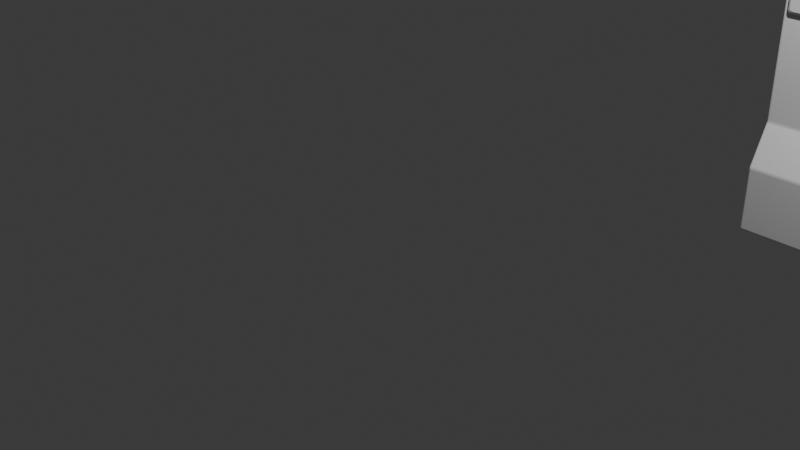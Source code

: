 # Source: env_wallWindow_FarhanDinaf_01_1_.blend  (saved by Blender 4.2.66; exported with 4.5.12 LTS)
import bpy
from mathutils import Matrix  # noqa: F401  (used for matrix-valued properties, if any)

bpy.ops.wm.read_factory_settings(use_empty=True)
scene = bpy.context.scene
scene.name = 'Scene'

# ---- collections
col_collection = bpy.data.collections.new('Collection'); scene.collection.children.link(col_collection)

# ---- world
world_world = bpy.data.worlds.new('World'); scene.world = world_world
world_world.use_nodes = True; world_world.node_tree.nodes.clear()
_N = world_world.node_tree.nodes; _L = world_world.node_tree.links
n0 = _N.new('ShaderNodeOutputWorld'); n0.name = 'World Output'; n0.location = (300, 300)
n1 = _N.new('ShaderNodeBackground'); n1.name = 'Background'; n1.location = (10, 300)
n1.inputs[0].default_value = (0.05088, 0.05088, 0.05088, 1.0)
_L.new(n1.outputs[0], n0.inputs[0])
n0.is_active_output = True
world_world.color = (0.05088, 0.05088, 0.05088)
world_world.sun_shadow_jitter_overblur = 0.0

# ---- cameras
cam_camera = bpy.data.cameras.new('Camera')
cam_camera.clip_end = 100.0
cam_camera.ortho_scale = 7.314

# ---- lights
light_light = bpy.data.lights.new('Light', 'POINT')
light_light.energy = 1000.0
light_light.shadow_soft_size = 0.1

# ---- meshes
me_cube_001 = bpy.data.meshes.new('Cube.001')
me_cube_001.from_pydata([(-0.9999, -1.01, -1.0), (-0.9537, -1.009, 1.022), (-1.0, 1.005, -1.0), (-0.9742, 1.003, 1.031), (-0.000101, 1.007, -1.0), (-0.002865, 1.006, 1.0), (8.819e-05, -1.007, -1.0), (8.819e-05, -1.007, 1.0), (-0.9999, -1.01, -0.6675), (-0.7747, -1.009, -0.4558), (-0.7799, -1.009, 0.7549), (-0.7031, -1.009, 0.6411), (-0.7033, 1.005, 0.6411), (-0.7801, 1.005, 0.7549), (-0.7749, 1.005, -0.4558), (-1.0, 1.004, -0.6675), (8.819e-05, -1.007, 0.6411), (8.819e-05, -1.007, 0.7549), (8.819e-05, -1.007, -0.498), (8.819e-05, -1.007, -0.6675), (-0.000101, 1.007, 0.6411), (-0.000101, 1.007, 0.7549), (-0.000101, 1.007, -0.498), (-0.000101, 1.007, -0.6675), (-0.9324, -1.009, 0.8094), (-0.8996, 1.005, 0.8261), (-0.0008626, -1.007, 0.8206), (0.007262, 1.008, 0.8243), (0.007248, 1.008, 0.8243), (-0.9444, 1.005, 0.8261), (-0.03759, 1.007, 0.8243), (-0.7754, -1.009, -0.2828), (-0.7762, -1.009, -0.1099), (-0.7769, -1.009, 0.0631), (-0.7777, -1.009, 0.2361), (-0.7784, -1.009, 0.409), (-0.7792, -1.009, 0.582), (-0.7794, 1.005, 0.582), (-0.7786, 1.005, 0.409), (-0.7777, 0.9756, 0.2065), (-0.7772, 0.9756, 0.09262), (-0.7764, 1.005, -0.1099), (-0.7756, 1.005, -0.2828), (8.819e-05, -1.007, 0.5759), (8.819e-05, -1.007, 0.3969), (8.819e-05, -1.007, 0.218), (8.819e-05, -1.007, 0.03896), (8.819e-05, -1.007, -0.14), (8.819e-05, -1.007, -0.319), (-0.000101, 1.007, 0.5759), (-0.000101, 1.007, 0.3969), (-0.000101, 1.007, 0.218), (-0.000101, 1.007, 0.03896), (-0.000101, 1.007, -0.14), (-0.000101, 1.007, -0.319), (-1.0, 0.7176, -1.0), (-1.0, 0.4297, -1.0), (-1.0, 0.1419, -1.0), (-1.0, -0.146, -1.0), (-0.9999, -0.4338, -1.0), (-0.9999, -0.7217, -1.0), (-0.9562, -0.7217, 1.023), (-0.9587, -0.434, 1.025), (-0.9613, -0.1463, 1.026), (-0.9638, 0.1414, 1.027), (-0.9664, 0.4291, 1.029), (-0.9689, 0.7168, 1.03), (-7.397e-05, 0.7198, 1.0), (-4.695e-05, 0.4321, 1.0), (-1.992e-05, 0.1443, 1.0), (7.106e-06, -0.1434, 1.0), (3.413e-05, -0.4311, 1.0), (6.116e-05, -0.7188, 1.0), (-7.397e-05, 0.7198, -1.0), (-4.695e-05, 0.4321, -1.0), (-1.992e-05, 0.1443, -1.0), (7.106e-06, -0.1434, -1.0), (3.413e-05, -0.4311, -1.0), (6.116e-05, -0.7188, -1.0), (-0.9999, -0.7218, -0.6675), (-0.9999, -0.4341, -0.6675), (-1.0, -0.1464, -0.6675), (-1.0, 0.1413, -0.6675), (-1.0, 0.429, -0.6675), (-1.0, 0.7168, -0.6675), (-0.7747, -0.7212, -0.4558), (-0.7747, -0.4334, -0.4558), (-0.7748, -0.1457, -0.4558), (-0.7748, 0.142, -0.4558), (-0.7748, 0.4297, -0.4558), (-0.7748, 0.7174, -0.4558), (-0.78, -0.7212, 0.7549), (-0.78, -0.4335, 0.7549), (-0.78, -0.1457, 0.7549), (-0.78, 0.142, 0.7549), (-0.7801, 0.4297, 0.7549), (-0.7801, 0.7174, 0.7549), (-0.7031, -0.7209, 0.6411), (-0.7032, -0.4332, 0.6411), (-0.7032, -0.1455, 0.6411), (-0.7032, 0.1422, 0.6411), (-0.7032, 0.4299, 0.6411), (-0.7033, 0.7177, 0.6411), (-0.9277, -0.7216, 0.8118), (-0.923, -0.4339, 0.8142), (-0.9183, -0.1462, 0.8165), (-0.9136, 0.1416, 0.8189), (-0.909, 0.4293, 0.8213), (-0.9043, 0.717, 0.8237), (-0.7755, -0.7212, -0.2828), (-0.7755, -0.4334, -0.2828), (-0.7755, -0.1457, -0.2828), (-0.7755, 0.142, -0.2828), (-0.7756, 0.4297, -0.2828), (-0.7756, 0.7174, -0.2828), (-0.7762, -0.7212, -0.1099), (-0.7762, -0.4334, -0.1099), (-0.7763, -0.1457, -0.1099), (-0.7763, 0.142, -0.1099), (-0.7763, 0.4297, -0.1099), (-0.7763, 0.7174, -0.1099), (-0.1922, -0.6843, 0.0982), (-0.1922, -0.4317, 0.0982), (-0.1922, -0.144, 0.0982), (-0.1923, 0.1438, 0.0982), (-0.1923, 0.4315, 0.0982), (-0.1923, 0.6841, 0.0982), (-0.1928, -0.6843, 0.2361), (-0.1928, -0.4317, 0.2361), (-0.1928, -0.144, 0.2361), (-0.1929, 0.1438, 0.2361), (-0.1935, -0.6843, 0.409), (-0.1936, -0.4317, 0.409), (-0.1936, -0.144, 0.409), (-0.1936, 0.1438, 0.409), (-0.1936, 0.4315, 0.409), (-0.1937, 0.6841, 0.409), (-0.1941, -0.6843, 0.5469), (-0.1942, -0.4317, 0.5469), (-0.1942, -0.144, 0.5469), (-0.1942, 0.1438, 0.5469), (-0.1942, 0.4315, 0.5469), (-0.1943, 0.6841, 0.5469), (-0.777, -0.7212, 0.0631), (-0.777, -0.4335, 0.0631), (-0.777, -0.1457, 0.0631), (-0.777, 0.142, 0.0631), (-0.7771, 0.4297, 0.0631), (-0.7772, 0.7469, 0.09262), (-0.7792, -0.7212, 0.582), (-0.7792, -0.4335, 0.582), (-0.7793, -0.1457, 0.582), (-0.7793, 0.142, 0.582), (-0.7793, 0.4297, 0.582), (-0.7793, 0.7174, 0.582), (-0.7785, -0.7212, 0.409), (-0.7786, 0.7174, 0.409), (-0.7777, -0.7212, 0.2361), (-0.7777, 0.7469, 0.2065), (-0.7779, 1.005, 0.2361), (-0.7771, 1.005, 0.0631), (-0.7771, 0.7174, 0.0631), (-0.7778, 0.7174, 0.2361), (-0.1929, 0.4315, 0.2391), (-0.1929, 0.4315, 0.233), (-0.1929, 0.4284, 0.2361), (-0.1929, 0.6841, 0.233), (-0.1929, 0.6841, 0.2391), (-0.196, 0.6843, 0.2361), (-0.8119, 0.9725, 0.2034), (-0.8088, 0.9756, 0.2065), (-0.8083, 0.9756, 0.09259), (-0.8114, 0.9725, 0.09567), (-0.8083, 0.7469, 0.09259), (-0.8114, 0.75, 0.09567), (-0.8118, 0.75, 0.2034), (-0.8088, 0.7469, 0.2065)], [(29, 30)], [(108, 66, 3, 25), (26, 7, 1, 24), (72, 61, 1, 7), (60, 78, 6, 0), (2, 15, 23, 4), (15, 14, 22, 23), (37, 13, 21, 49), (13, 12, 20, 21), (6, 19, 8, 0), (19, 18, 9, 8), (43, 17, 10, 36), (17, 16, 11, 10), (55, 84, 15, 2), (84, 90, 14, 15), (154, 96, 13, 37), (96, 102, 12, 13), (16, 26, 24, 11), (102, 108, 25, 12), (7, 27, 5, 67, 68, 69, 70, 71, 72), (25, 3, 5, 27, 20, 12), (90, 114, 42, 14), (114, 120, 41, 42), (120, 161, 160, 41), (40, 148, 173, 171), (162, 156, 38, 159), (156, 154, 37, 38), (18, 48, 31, 9), (48, 47, 32, 31), (47, 46, 33, 32), (46, 45, 34, 33), (45, 44, 35, 34), (44, 43, 36, 35), (14, 42, 54, 22), (42, 41, 53, 54), (41, 160, 52, 53), (160, 159, 51, 52), (159, 38, 50, 51), (38, 37, 49, 50), (35, 36, 149, 155), (131, 137, 138, 132), (132, 138, 139, 133), (133, 139, 140, 134), (134, 140, 141, 135), (135, 141, 142, 136), (34, 35, 155, 157), (127, 131, 132, 128), (128, 132, 133, 129), (129, 133, 134, 130), (125, 164, 166, 126), (168, 167, 136, 156, 162), (33, 34, 157, 143), (121, 127, 128, 122), (122, 128, 129, 123), (123, 129, 130, 124), (130, 134, 135, 163, 165), (163, 135, 136, 167), (32, 33, 143, 115), (115, 143, 144, 116), (116, 144, 145, 117), (117, 145, 146, 118), (118, 146, 147, 119), (119, 147, 161, 120), (31, 32, 115, 109), (109, 115, 116, 110), (110, 116, 117, 111), (111, 117, 118, 112), (112, 118, 119, 113), (113, 119, 120, 114), (9, 31, 109, 85), (85, 109, 110, 86), (86, 110, 111, 87), (87, 111, 112, 88), (88, 112, 113, 89), (89, 113, 114, 90), (11, 24, 103, 97), (97, 103, 104, 98), (98, 104, 105, 99), (99, 105, 106, 100), (100, 106, 107, 101), (101, 107, 108, 102), (10, 11, 97, 91), (91, 97, 98, 92), (92, 98, 99, 93), (93, 99, 100, 94), (94, 100, 101, 95), (95, 101, 102, 96), (36, 10, 91, 149), (149, 91, 92, 150), (150, 92, 93, 151), (151, 93, 94, 152), (152, 94, 95, 153), (153, 95, 96, 154), (8, 9, 85, 79), (79, 85, 86, 80), (80, 86, 87, 81), (81, 87, 88, 82), (82, 88, 89, 83), (83, 89, 90, 84), (0, 8, 79, 60), (60, 79, 80, 59), (59, 80, 81, 58), (58, 81, 82, 57), (57, 82, 83, 56), (56, 83, 84, 55), (2, 4, 73, 55), (55, 73, 74, 56), (56, 74, 75, 57), (57, 75, 76, 58), (58, 76, 77, 59), (59, 77, 78, 60), (5, 3, 66, 67), (67, 66, 65, 68), (68, 65, 64, 69), (69, 64, 63, 70), (70, 63, 62, 71), (71, 62, 61, 72), (24, 1, 61, 103), (103, 61, 62, 104), (104, 62, 63, 105), (105, 63, 64, 106), (106, 64, 65, 107), (107, 65, 66, 108), (121, 122, 144, 143), (122, 123, 145, 144), (123, 124, 146, 145), (124, 125, 147, 146), (125, 126, 161, 147), (138, 137, 149, 150), (139, 138, 150, 151), (140, 139, 151, 152), (141, 140, 152, 153), (142, 141, 153, 154), (137, 131, 155, 149), (136, 142, 154, 156), (131, 127, 157, 155), (126, 166, 168, 162, 161), (127, 121, 143, 157), (39, 40, 171, 170), (40, 39, 159, 160), (148, 40, 160, 161), (39, 158, 162, 159), (158, 148, 161, 162), (158, 39, 170, 176), (174, 175, 169, 172), (148, 158, 176, 173), (163, 164, 165), (166, 167, 168), (163, 167, 166, 164), (170, 171, 172, 169), (174, 172, 171, 173), (176, 170, 169, 175), (175, 174, 173, 176), (124, 130, 165, 164, 125)])
_uv = me_cube_001.uv_layers.new(name='UVMap')
_uv.uv.foreach_set('vector', [0.6, 0.2143, 0.625, 0.2143, 0.625, 0.25, 0.6, 0.25, 0.6, 0.875, 0.625, 0.875, 0.625, 1.0, 0.6, 1.0, 0.75, 0.7143, 0.875, 0.7143, 0.875, 0.75, 0.75, 0.75, 0.125, 0.7143, 0.25, 0.7143, 0.25, 0.75, 0.125, 0.75, 0.375, 0.25, 0.425, 0.25, 0.425, 0.375, 0.375, 0.375, 0.425, 0.25, 0.475, 0.25, 0.475, 0.375, 0.425, 0.375, 0.5179, 0.25, 0.525, 0.25, 0.525, 0.375, 0.5179, 0.375, 0.525, 0.25, 0.575, 0.25, 0.575, 0.375, 0.525, 0.375, 0.375, 0.875, 0.425, 0.875, 0.425, 1.0, 0.375, 1.0, 0.425, 0.875, 0.475, 0.875, 0.475, 1.0, 0.425, 1.0, 0.5179, 0.875, 0.525, 0.875, 0.525, 1.0, 0.5179, 1.0, 0.525, 0.875, 0.575, 0.875, 0.575, 1.0, 0.525, 1.0, 0.375, 0.2143, 0.425, 0.2143, 0.425, 0.25, 0.375, 0.25, 0.425, 0.2143, 0.475, 0.2143, 0.475, 0.25, 0.425, 0.25, 0.5179, 0.2143, 0.525, 0.2143, 0.525, 0.25, 0.5179, 0.25, 0.525, 0.2143, 0.575, 0.2143, 0.575, 0.25, 0.525, 0.25, 0.575, 0.875, 0.6, 0.875, 0.6, 1.0, 0.575, 1.0, 0.575, 0.2143, 0.6, 0.2143, 0.6, 0.25, 0.575, 0.25, 0.75, 0.75, 0.6, 0.375, 0.625, 0.375, 0.6429, 0.4286, 0.6607, 0.4821, 0.6786, 0.5357, 0.6964, 0.5893, 0.7143, 0.6429, 0.7321, 0.6964, 0.6, 0.25, 0.625, 0.25, 0.625, 0.375, 0.6, 0.375, 0.575, 0.375, 0.575, 0.25, 0.475, 0.2143, 0.4821, 0.2143, 0.4821, 0.25, 0.475, 0.25, 0.4821, 0.2143, 0.4893, 0.2143, 0.4893, 0.25, 0.4821, 0.25, 0.4893, 0.2143, 0.4964, 0.2143, 0.4964, 0.25, 0.4893, 0.25, 0.4976, 0.2463, 0.4976, 0.2179, 0.4976, 0.2179, 0.4976, 0.2463, 0.5036, 0.2143, 0.5107, 0.2143, 0.5107, 0.25, 0.5036, 0.25, 0.5107, 0.2143, 0.5179, 0.2143, 0.5179, 0.25, 0.5107, 0.25, 0.475, 0.875, 0.4821, 0.875, 0.4821, 1.0, 0.475, 1.0, 0.4821, 0.875, 0.4893, 0.875, 0.4893, 1.0, 0.4821, 1.0, 0.4893, 0.875, 0.4964, 0.875, 0.4964, 1.0, 0.4893, 1.0, 0.4964, 0.875, 0.5036, 0.875, 0.5036, 1.0, 0.4964, 1.0, 0.5036, 0.875, 0.5107, 0.875, 0.5107, 1.0, 0.5036, 1.0, 0.5107, 0.875, 0.5179, 0.875, 0.5179, 1.0, 0.5107, 1.0, 0.475, 0.25, 0.4821, 0.25, 0.4821, 0.375, 0.475, 0.375, 0.4821, 0.25, 0.4893, 0.25, 0.4893, 0.375, 0.4821, 0.375, 0.4893, 0.25, 0.4964, 0.25, 0.4964, 0.375, 0.4893, 0.375, 0.4964, 0.25, 0.5036, 0.25, 0.5036, 0.375, 0.4964, 0.375, 0.5036, 0.25, 0.5107, 0.25, 0.5107, 0.375, 0.5036, 0.375, 0.5107, 0.25, 0.5179, 0.25, 0.5179, 0.375, 0.5107, 0.375, 0.5107, 0.0, 0.5179, 0.0, 0.5179, 0.03571, 0.5107, 0.03571, 0.5107, 0.04007, 0.5164, 0.04007, 0.5164, 0.07143, 0.5107, 0.07143, 0.5107, 0.07143, 0.5164, 0.07143, 0.5164, 0.1071, 0.5107, 0.1071, 0.5107, 0.1071, 0.5164, 0.1071, 0.5164, 0.1429, 0.5107, 0.1429, 0.5107, 0.1429, 0.5164, 0.1429, 0.5164, 0.1786, 0.5107, 0.1786, 0.5107, 0.1786, 0.5164, 0.1786, 0.5164, 0.2099, 0.5107, 0.2099, 0.5036, 0.0, 0.5107, 0.0, 0.5107, 0.03571, 0.5036, 0.03571, 0.5036, 0.04007, 0.5107, 0.04007, 0.5107, 0.07143, 0.5036, 0.07143, 0.5036, 0.07143, 0.5107, 0.07143, 0.5107, 0.1071, 0.5036, 0.1071, 0.5036, 0.1071, 0.5107, 0.1071, 0.5107, 0.1429, 0.5036, 0.1429, 0.4979, 0.1786, 0.5034, 0.1786, 0.5034, 0.2099, 0.4979, 0.2099, 0.5036, 0.21, 0.5037, 0.2099, 0.5107, 0.2099, 0.5107, 0.2143, 0.5036, 0.2143, 0.4964, 0.0, 0.5036, 0.0, 0.5036, 0.03571, 0.4964, 0.03571, 0.4979, 0.04007, 0.5036, 0.04007, 0.5036, 0.07143, 0.4979, 0.07143, 0.4979, 0.07143, 0.5036, 0.07143, 0.5036, 0.1071, 0.4979, 0.1071, 0.4979, 0.1071, 0.5036, 0.1071, 0.5036, 0.1429, 0.4979, 0.1429, 0.5036, 0.1429, 0.5107, 0.1429, 0.5107, 0.1786, 0.5037, 0.1786, 0.5036, 0.1782, 0.5037, 0.1786, 0.5107, 0.1786, 0.5107, 0.2099, 0.5037, 0.2099, 0.4893, 0.0, 0.4964, 0.0, 0.4964, 0.03571, 0.4893, 0.03571, 0.4893, 0.03571, 0.4964, 0.03571, 0.4964, 0.07143, 0.4893, 0.07143, 0.4893, 0.07143, 0.4964, 0.07143, 0.4964, 0.1071, 0.4893, 0.1071, 0.4893, 0.1071, 0.4964, 0.1071, 0.4964, 0.1429, 0.4893, 0.1429, 0.4893, 0.1429, 0.4964, 0.1429, 0.4964, 0.1786, 0.4893, 0.1786, 0.4893, 0.1786, 0.4964, 0.1786, 0.4964, 0.2143, 0.4893, 0.2143, 0.4821, 0.0, 0.4893, 0.0, 0.4893, 0.03571, 0.4821, 0.03571, 0.4821, 0.03571, 0.4893, 0.03571, 0.4893, 0.07143, 0.4821, 0.07143, 0.4821, 0.07143, 0.4893, 0.07143, 0.4893, 0.1071, 0.4821, 0.1071, 0.4821, 0.1071, 0.4893, 0.1071, 0.4893, 0.1429, 0.4821, 0.1429, 0.4821, 0.1429, 0.4893, 0.1429, 0.4893, 0.1786, 0.4821, 0.1786, 0.4821, 0.1786, 0.4893, 0.1786, 0.4893, 0.2143, 0.4821, 0.2143, 0.475, 0.0, 0.4821, 0.0, 0.4821, 0.03571, 0.475, 0.03571, 0.475, 0.03571, 0.4821, 0.03571, 0.4821, 0.07143, 0.475, 0.07143, 0.475, 0.07143, 0.4821, 0.07143, 0.4821, 0.1071, 0.475, 0.1071, 0.475, 0.1071, 0.4821, 0.1071, 0.4821, 0.1429, 0.475, 0.1429, 0.475, 0.1429, 0.4821, 0.1429, 0.4821, 0.1786, 0.475, 0.1786, 0.475, 0.1786, 0.4821, 0.1786, 0.4821, 0.2143, 0.475, 0.2143, 0.575, 0.0, 0.6, 0.0, 0.6, 0.03571, 0.575, 0.03571, 0.575, 0.03571, 0.6, 0.03571, 0.6, 0.07143, 0.575, 0.07143, 0.575, 0.07143, 0.6, 0.07143, 0.6, 0.1071, 0.575, 0.1071, 0.575, 0.1071, 0.6, 0.1071, 0.6, 0.1429, 0.575, 0.1429, 0.575, 0.1429, 0.6, 0.1429, 0.6, 0.1786, 0.575, 0.1786, 0.575, 0.1786, 0.6, 0.1786, 0.6, 0.2143, 0.575, 0.2143, 0.525, 0.0, 0.575, 0.0, 0.575, 0.03571, 0.525, 0.03571, 0.525, 0.03571, 0.575, 0.03571, 0.575, 0.07143, 0.525, 0.07143, 0.525, 0.07143, 0.575, 0.07143, 0.575, 0.1071, 0.525, 0.1071, 0.525, 0.1071, 0.575, 0.1071, 0.575, 0.1429, 0.525, 0.1429, 0.525, 0.1429, 0.575, 0.1429, 0.575, 0.1786, 0.525, 0.1786, 0.525, 0.1786, 0.575, 0.1786, 0.575, 0.2143, 0.525, 0.2143, 0.5179, 0.0, 0.525, 0.0, 0.525, 0.03571, 0.5179, 0.03571, 0.5179, 0.03571, 0.525, 0.03571, 0.525, 0.07143, 0.5179, 0.07143, 0.5179, 0.07143, 0.525, 0.07143, 0.525, 0.1071, 0.5179, 0.1071, 0.5179, 0.1071, 0.525, 0.1071, 0.525, 0.1429, 0.5179, 0.1429, 0.5179, 0.1429, 0.525, 0.1429, 0.525, 0.1786, 0.5179, 0.1786, 0.5179, 0.1786, 0.525, 0.1786, 0.525, 0.2143, 0.5179, 0.2143, 0.425, 0.0, 0.475, 0.0, 0.475, 0.03571, 0.425, 0.03571, 0.425, 0.03571, 0.475, 0.03571, 0.475, 0.07143, 0.425, 0.07143, 0.425, 0.07143, 0.475, 0.07143, 0.475, 0.1071, 0.425, 0.1071, 0.425, 0.1071, 0.475, 0.1071, 0.475, 0.1429, 0.425, 0.1429, 0.425, 0.1429, 0.475, 0.1429, 0.475, 0.1786, 0.425, 0.1786, 0.425, 0.1786, 0.475, 0.1786, 0.475, 0.2143, 0.425, 0.2143, 0.375, 0.0, 0.425, 0.0, 0.425, 0.03571, 0.375, 0.03571, 0.375, 0.03571, 0.425, 0.03571, 0.425, 0.07143, 0.375, 0.07143, 0.375, 0.07143, 0.425, 0.07143, 0.425, 0.1071, 0.375, 0.1071, 0.375, 0.1071, 0.425, 0.1071, 0.425, 0.1429, 0.375, 0.1429, 0.375, 0.1429, 0.425, 0.1429, 0.425, 0.1786, 0.375, 0.1786, 0.375, 0.1786, 0.425, 0.1786, 0.425, 0.2143, 0.375, 0.2143, 0.125, 0.5, 0.25, 0.5, 0.25, 0.5357, 0.125, 0.5357, 0.125, 0.5357, 0.25, 0.5357, 0.25, 0.5714, 0.125, 0.5714, 0.125, 0.5714, 0.25, 0.5714, 0.25, 0.6071, 0.125, 0.6071, 0.125, 0.6071, 0.25, 0.6071, 0.25, 0.6429, 0.125, 0.6429, 0.125, 0.6429, 0.25, 0.6429, 0.25, 0.6786, 0.125, 0.6786, 0.125, 0.6786, 0.25, 0.6786, 0.25, 0.7143, 0.125, 0.7143, 0.75, 0.5, 0.875, 0.5, 0.875, 0.5357, 0.75, 0.5357, 0.75, 0.5357, 0.875, 0.5357, 0.875, 0.5714, 0.75, 0.5714, 0.75, 0.5714, 0.875, 0.5714, 0.875, 0.6071, 0.75, 0.6071, 0.75, 0.6071, 0.875, 0.6071, 0.875, 0.6429, 0.75, 0.6429, 0.75, 0.6429, 0.875, 0.6429, 0.875, 0.6786, 0.75, 0.6786, 0.75, 0.6786, 0.875, 0.6786, 0.875, 0.7143, 0.75, 0.7143, 0.6, 0.0, 0.625, 0.0, 0.625, 0.03571, 0.6, 0.03571, 0.6, 0.03571, 0.625, 0.03571, 0.625, 0.07143, 0.6, 0.07143, 0.6, 0.07143, 0.625, 0.07143, 0.625, 0.1071, 0.6, 0.1071, 0.6, 0.1071, 0.625, 0.1071, 0.625, 0.1429, 0.6, 0.1429, 0.6, 0.1429, 0.625, 0.1429, 0.625, 0.1786, 0.6, 0.1786, 0.6, 0.1786, 0.625, 0.1786, 0.625, 0.2143, 0.6, 0.2143, 0.4979, 0.04007, 0.4979, 0.07143, 0.4964, 0.07143, 0.4964, 0.03571, 0.4979, 0.07143, 0.4979, 0.1071, 0.4964, 0.1071, 0.4964, 0.07143, 0.4979, 0.1071, 0.4979, 0.1429, 0.4964, 0.1429, 0.4964, 0.1071, 0.4979, 0.1429, 0.4979, 0.1786, 0.4964, 0.1786, 0.4964, 0.1429, 0.4979, 0.1786, 0.4979, 0.2099, 0.4964, 0.2143, 0.4964, 0.1786, 0.5164, 0.07143, 0.5164, 0.04007, 0.5179, 0.03571, 0.5179, 0.07143, 0.5164, 0.1071, 0.5164, 0.07143, 0.5179, 0.07143, 0.5179, 0.1071, 0.5164, 0.1429, 0.5164, 0.1071, 0.5179, 0.1071, 0.5179, 0.1429, 0.5164, 0.1786, 0.5164, 0.1429, 0.5179, 0.1429, 0.5179, 0.1786, 0.5164, 0.2099, 0.5164, 0.1786, 0.5179, 0.1786, 0.5179, 0.2143, 0.5164, 0.04007, 0.5107, 0.04007, 0.5107, 0.03571, 0.5179, 0.03571, 0.5107, 0.2099, 0.5164, 0.2099, 0.5179, 0.2143, 0.5107, 0.2143, 0.5107, 0.04007, 0.5036, 0.04007, 0.5036, 0.03571, 0.5107, 0.03571, 0.4979, 0.2099, 0.5034, 0.2099, 0.5036, 0.21, 0.5036, 0.2143, 0.4964, 0.2143, 0.5036, 0.04007, 0.4979, 0.04007, 0.4964, 0.03571, 0.5036, 0.03571, 0.5024, 0.2463, 0.4976, 0.2463, 0.4976, 0.2463, 0.5024, 0.2463, 0.4976, 0.2463, 0.5024, 0.2463, 0.5036, 0.25, 0.4964, 0.25, 0.4976, 0.2179, 0.4976, 0.2463, 0.4964, 0.25, 0.4964, 0.2143, 0.5024, 0.2463, 0.5024, 0.2179, 0.5036, 0.2143, 0.5036, 0.25, 0.5024, 0.2179, 0.4976, 0.2179, 0.4964, 0.2143, 0.5036, 0.2143, 0.5024, 0.2179, 0.5024, 0.2463, 0.5024, 0.2463, 0.5024, 0.2179, 0.4978, 0.2183, 0.5022, 0.2183, 0.5022, 0.246, 0.4978, 0.246, 0.4976, 0.2179, 0.5024, 0.2179, 0.5024, 0.2179, 0.4976, 0.2179, 0.5037, 0.1786, 0.5034, 0.1786, 0.5036, 0.1782, 0.5034, 0.2099, 0.5037, 0.2099, 0.5036, 0.21, 0.5037, 0.1786, 0.5037, 0.2099, 0.5034, 0.2099, 0.5034, 0.1786, 0.5024, 0.2463, 0.4976, 0.2463, 0.4978, 0.246, 0.5022, 0.246, 0.4978, 0.2183, 0.4978, 0.246, 0.4976, 0.2463, 0.4976, 0.2179, 0.5024, 0.2179, 0.5024, 0.2463, 0.5022, 0.246, 0.5022, 0.2183, 0.5022, 0.2183, 0.4978, 0.2183, 0.4976, 0.2179, 0.5024, 0.2179, 0.4979, 0.1429, 0.5036, 0.1429, 0.5036, 0.1782, 0.5034, 0.1786, 0.4979, 0.1786])
me_cube_001.update()

# ---- objects
ob_light = bpy.data.objects.new('Light', light_light)
ob_camera = bpy.data.objects.new('Camera', cam_camera)
ob_empty = bpy.data.objects.new('Empty', None)
ob_empty_001 = bpy.data.objects.new('Empty.001', None)
ob_cube = bpy.data.objects.new('Cube', me_cube_001)

# ---- transforms, parenting, visibility, modifiers, constraints
ob_light.location = (4.076, 1.005, 5.904)
ob_light.rotation_euler = (0.6503, 0.05522, 1.866)
ob_light.lock_rotations_4d = False
ob_light.empty_display_type = 'ARROWS'
ob_light.color = (0.0, 0.0, 0.0, 0.0)
ob_light.lineart.crease_threshold = 0.0
ob_camera.location = (7.359, -6.926, 4.958)
ob_camera.rotation_euler = (1.109, 0.0, 0.8149)
ob_camera.lock_rotations_4d = False
ob_camera.empty_display_type = 'ARROWS'
ob_camera.color = (0.0, 0.0, 0.0, 0.0)
ob_camera.display_type = 'WIRE'
ob_camera.lineart.crease_threshold = 0.0
ob_empty.location = (5.591, 3.343, 2.404)
ob_empty.rotation_euler = (1.571, -0.0, 0.0)
ob_empty.scale = (1.532, 1.532, 1.532)
ob_empty.empty_display_type = 'IMAGE'
ob_empty.empty_display_size = 5.0
ob_empty_001.location = (-2.08, -0.7387, 2.362)
ob_empty_001.rotation_euler = (1.571, -0.0, 1.571)
ob_empty_001.scale = (1.532, 1.532, 1.532)
ob_empty_001.empty_display_type = 'IMAGE'
ob_empty_001.empty_display_size = 5.0
ob_cube.location = (4.37, 3.57, 1.889)
ob_cube.rotation_euler = (0.0, -0.0, 1.564)
ob_cube.scale = (0.9617, 2.03, 2.057)
_m = ob_cube.modifiers.new('Mirror', 'MIRROR')
_m = ob_cube.modifiers.new('Bevel', 'BEVEL')
_m.width = 0.01
_m.width_pct = 0.01
_m.segments = 5
_m.use_clamp_overlap = False

# ---- collection membership
col_collection.objects.link(ob_light)
col_collection.objects.link(ob_camera)
col_collection.objects.link(ob_empty)
col_collection.objects.link(ob_empty_001)
col_collection.objects.link(ob_cube)

# ---- scene / render settings (as saved in the file)
scene.camera = ob_camera
scene.frame_start = 1; scene.frame_end = 250; scene.frame_set(1)
scene.render.engine = 'BLENDER_EEVEE_NEXT'
bpy.context.view_layer.update()
